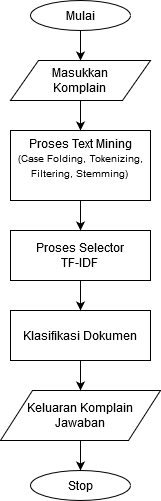

The diagram above was exported from draw.io. Its source (the exported page's mxGraphModel, read from the mxfile embedded in the PNG):
<mxGraphModel dx="1108" dy="443" grid="1" gridSize="10" guides="1" tooltips="1" connect="1" arrows="1" fold="1" page="1" pageScale="1" pageWidth="850" pageHeight="1100" math="0" shadow="0">
  <root>
    <mxCell id="0" />
    <mxCell id="1" parent="0" />
    <mxCell id="1Ft8fLylz-1WVAApTqzV-4" value="Mulai" style="ellipse;whiteSpace=wrap;html=1;" vertex="1" parent="1">
      <mxGeometry x="430" y="110" width="100" height="30" as="geometry" />
    </mxCell>
    <mxCell id="1Ft8fLylz-1WVAApTqzV-5" value="&lt;div&gt;Masukkan &lt;br&gt;&lt;/div&gt;&lt;div&gt;Komplain&lt;br&gt;&lt;/div&gt;" style="shape=parallelogram;perimeter=parallelogramPerimeter;whiteSpace=wrap;html=1;" vertex="1" parent="1">
      <mxGeometry x="410" y="170" width="140" height="40" as="geometry" />
    </mxCell>
    <mxCell id="1Ft8fLylz-1WVAApTqzV-6" value="&lt;div&gt;Proses Text Mining&lt;/div&gt;&lt;div&gt;&lt;font style=&quot;font-size: 10px&quot;&gt;(Case Folding, Tokenizing, Filtering, Stemming)&lt;/font&gt;&lt;br&gt;&lt;/div&gt;&lt;div&gt;&lt;br&gt;&lt;/div&gt;" style="rounded=0;whiteSpace=wrap;html=1;" vertex="1" parent="1">
      <mxGeometry x="410" y="240" width="140" height="70" as="geometry" />
    </mxCell>
    <mxCell id="1Ft8fLylz-1WVAApTqzV-8" value="&lt;div&gt;Proses Selector &lt;br&gt;&lt;/div&gt;&lt;div&gt;TF-IDF&lt;br&gt;&lt;/div&gt;" style="rounded=0;whiteSpace=wrap;html=1;" vertex="1" parent="1">
      <mxGeometry x="410" y="340" width="140" height="50" as="geometry" />
    </mxCell>
    <mxCell id="1Ft8fLylz-1WVAApTqzV-9" value="Klasifikasi Dokumen" style="rounded=0;whiteSpace=wrap;html=1;" vertex="1" parent="1">
      <mxGeometry x="410" y="420" width="140" height="50" as="geometry" />
    </mxCell>
    <mxCell id="1Ft8fLylz-1WVAApTqzV-11" value="&lt;div&gt;Keluaran Komplain &lt;br&gt;&lt;/div&gt;&lt;div&gt;Jawaban&lt;br&gt;&lt;/div&gt;" style="shape=parallelogram;perimeter=parallelogramPerimeter;whiteSpace=wrap;html=1;" vertex="1" parent="1">
      <mxGeometry x="400" y="500" width="160" height="50" as="geometry" />
    </mxCell>
    <mxCell id="1Ft8fLylz-1WVAApTqzV-12" value="Stop" style="ellipse;whiteSpace=wrap;html=1;" vertex="1" parent="1">
      <mxGeometry x="430" y="580" width="100" height="30" as="geometry" />
    </mxCell>
    <mxCell id="1Ft8fLylz-1WVAApTqzV-13" value="" style="endArrow=classic;html=1;exitX=0.5;exitY=1;exitDx=0;exitDy=0;entryX=0.5;entryY=0;entryDx=0;entryDy=0;" edge="1" parent="1" source="1Ft8fLylz-1WVAApTqzV-4" target="1Ft8fLylz-1WVAApTqzV-5">
      <mxGeometry width="50" height="50" relative="1" as="geometry">
        <mxPoint x="400" y="310" as="sourcePoint" />
        <mxPoint x="450" y="260" as="targetPoint" />
      </mxGeometry>
    </mxCell>
    <mxCell id="1Ft8fLylz-1WVAApTqzV-14" value="" style="endArrow=classic;html=1;exitX=0.5;exitY=1;exitDx=0;exitDy=0;" edge="1" parent="1" source="1Ft8fLylz-1WVAApTqzV-5" target="1Ft8fLylz-1WVAApTqzV-6">
      <mxGeometry width="50" height="50" relative="1" as="geometry">
        <mxPoint x="490" y="150" as="sourcePoint" />
        <mxPoint x="490" y="180" as="targetPoint" />
      </mxGeometry>
    </mxCell>
    <mxCell id="1Ft8fLylz-1WVAApTqzV-15" value="" style="endArrow=classic;html=1;exitX=0.5;exitY=1;exitDx=0;exitDy=0;entryX=0.5;entryY=0;entryDx=0;entryDy=0;" edge="1" parent="1" source="1Ft8fLylz-1WVAApTqzV-6" target="1Ft8fLylz-1WVAApTqzV-8">
      <mxGeometry width="50" height="50" relative="1" as="geometry">
        <mxPoint x="490" y="220" as="sourcePoint" />
        <mxPoint x="490" y="250" as="targetPoint" />
      </mxGeometry>
    </mxCell>
    <mxCell id="1Ft8fLylz-1WVAApTqzV-16" value="" style="endArrow=classic;html=1;exitX=0.5;exitY=1;exitDx=0;exitDy=0;" edge="1" parent="1" source="1Ft8fLylz-1WVAApTqzV-8" target="1Ft8fLylz-1WVAApTqzV-9">
      <mxGeometry width="50" height="50" relative="1" as="geometry">
        <mxPoint x="490" y="320" as="sourcePoint" />
        <mxPoint x="490" y="350" as="targetPoint" />
      </mxGeometry>
    </mxCell>
    <mxCell id="1Ft8fLylz-1WVAApTqzV-17" value="" style="endArrow=classic;html=1;exitX=0.5;exitY=1;exitDx=0;exitDy=0;entryX=0.5;entryY=0;entryDx=0;entryDy=0;" edge="1" parent="1" source="1Ft8fLylz-1WVAApTqzV-9" target="1Ft8fLylz-1WVAApTqzV-11">
      <mxGeometry width="50" height="50" relative="1" as="geometry">
        <mxPoint x="490" y="400" as="sourcePoint" />
        <mxPoint x="490" y="430" as="targetPoint" />
      </mxGeometry>
    </mxCell>
    <mxCell id="1Ft8fLylz-1WVAApTqzV-18" value="" style="endArrow=classic;html=1;exitX=0.5;exitY=1;exitDx=0;exitDy=0;entryX=0.5;entryY=0;entryDx=0;entryDy=0;" edge="1" parent="1" source="1Ft8fLylz-1WVAApTqzV-11" target="1Ft8fLylz-1WVAApTqzV-12">
      <mxGeometry width="50" height="50" relative="1" as="geometry">
        <mxPoint x="490" y="480" as="sourcePoint" />
        <mxPoint x="490" y="510" as="targetPoint" />
      </mxGeometry>
    </mxCell>
  </root>
</mxGraphModel>